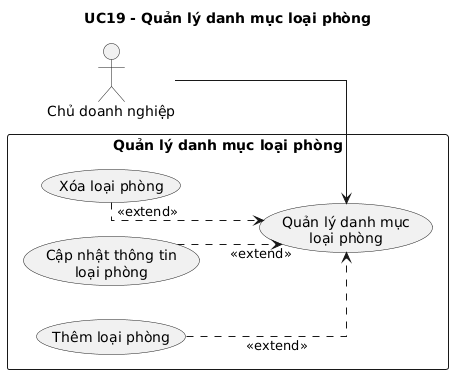

The diagram above was rendered by PlantUML. Its source (embedded in the PNG):
@startuml
left to right direction
skinparam linetype ortho
skinparam packageStyle rectangle
title UC19 - Quản lý danh mục loại phòng

actor "Chủ doanh nghiệp" as CDN

rectangle "Quản lý danh mục loại phòng" {
  usecase "Quản lý danh mục\nloại phòng" as UC19
  usecase "Thêm loại phòng" as UC19a
  usecase "Cập nhật thông tin\nloại phòng" as UC19b
  usecase "Xóa loại phòng" as UC19c
}

CDN --> UC19
UC19a ..> UC19 : <<extend>>
UC19b ..> UC19 : <<extend>>
UC19c ..> UC19 : <<extend>>
@enduml